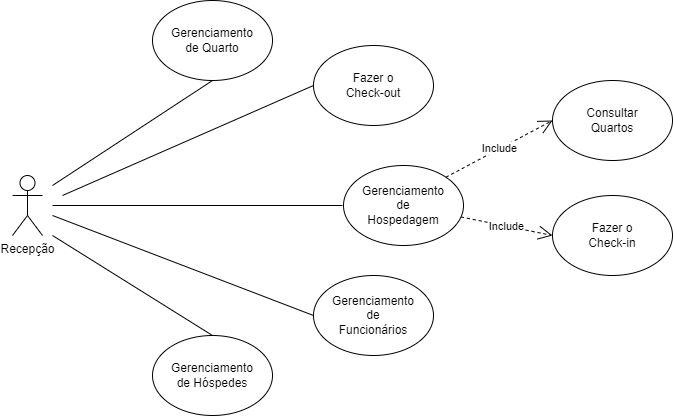

The diagram above was exported from draw.io. Its source (the exported page's mxGraphModel, read from the mxfile embedded in the PNG):
<mxGraphModel dx="162" dy="514" grid="1" gridSize="10" guides="1" tooltips="1" connect="1" arrows="1" fold="1" page="1" pageScale="1" pageWidth="827" pageHeight="1169" math="0" shadow="0">
  <root>
    <mxCell id="0" />
    <mxCell id="1" parent="0" />
    <mxCell id="M9_7zy9PthgKV0Jf_jyu-1" value="Recepção" style="shape=umlActor;verticalLabelPosition=bottom;verticalAlign=top;html=1;outlineConnect=0;" parent="1" vertex="1">
      <mxGeometry x="880" y="310" width="30" height="60" as="geometry" />
    </mxCell>
    <mxCell id="M9_7zy9PthgKV0Jf_jyu-4" value="" style="ellipse;whiteSpace=wrap;html=1;" parent="1" vertex="1">
      <mxGeometry x="1020" y="135" width="120" height="80" as="geometry" />
    </mxCell>
    <mxCell id="M9_7zy9PthgKV0Jf_jyu-7" value="Gerenciamento de Quarto" style="text;html=1;align=center;verticalAlign=middle;whiteSpace=wrap;rounded=0;" parent="1" vertex="1">
      <mxGeometry x="1050" y="160" width="60" height="30" as="geometry" />
    </mxCell>
    <mxCell id="M9_7zy9PthgKV0Jf_jyu-8" value="" style="ellipse;whiteSpace=wrap;html=1;" parent="1" vertex="1">
      <mxGeometry x="1181" y="180" width="120" height="80" as="geometry" />
    </mxCell>
    <mxCell id="M9_7zy9PthgKV0Jf_jyu-9" value="Fazer o Check-out" style="text;html=1;align=center;verticalAlign=middle;whiteSpace=wrap;rounded=0;" parent="1" vertex="1">
      <mxGeometry x="1211" y="205" width="60" height="30" as="geometry" />
    </mxCell>
    <mxCell id="M9_7zy9PthgKV0Jf_jyu-10" value="" style="ellipse;whiteSpace=wrap;html=1;" parent="1" vertex="1">
      <mxGeometry x="1211" y="300" width="120" height="80" as="geometry" />
    </mxCell>
    <mxCell id="M9_7zy9PthgKV0Jf_jyu-11" value="Gerenciamento de Hospedagem" style="text;html=1;align=center;verticalAlign=middle;whiteSpace=wrap;rounded=0;" parent="1" vertex="1">
      <mxGeometry x="1241" y="325" width="60" height="30" as="geometry" />
    </mxCell>
    <mxCell id="M9_7zy9PthgKV0Jf_jyu-12" value="" style="ellipse;whiteSpace=wrap;html=1;" parent="1" vertex="1">
      <mxGeometry x="1420" y="215" width="120" height="80" as="geometry" />
    </mxCell>
    <mxCell id="M9_7zy9PthgKV0Jf_jyu-13" value="" style="ellipse;whiteSpace=wrap;html=1;" parent="1" vertex="1">
      <mxGeometry x="1420" y="330" width="120" height="80" as="geometry" />
    </mxCell>
    <mxCell id="M9_7zy9PthgKV0Jf_jyu-14" value="Consultar Quartos" style="text;html=1;align=center;verticalAlign=middle;whiteSpace=wrap;rounded=0;" parent="1" vertex="1">
      <mxGeometry x="1450" y="240" width="60" height="30" as="geometry" />
    </mxCell>
    <mxCell id="M9_7zy9PthgKV0Jf_jyu-15" value="Fazer o Check-in" style="text;html=1;align=center;verticalAlign=middle;whiteSpace=wrap;rounded=0;" parent="1" vertex="1">
      <mxGeometry x="1450" y="355" width="60" height="30" as="geometry" />
    </mxCell>
    <mxCell id="M9_7zy9PthgKV0Jf_jyu-16" value="" style="ellipse;whiteSpace=wrap;html=1;" parent="1" vertex="1">
      <mxGeometry x="1020" y="470" width="120" height="80" as="geometry" />
    </mxCell>
    <mxCell id="M9_7zy9PthgKV0Jf_jyu-17" value="" style="ellipse;whiteSpace=wrap;html=1;" parent="1" vertex="1">
      <mxGeometry x="1181" y="410" width="120" height="80" as="geometry" />
    </mxCell>
    <mxCell id="M9_7zy9PthgKV0Jf_jyu-18" value="Gerenciamento de Hóspedes" style="text;html=1;align=center;verticalAlign=middle;whiteSpace=wrap;rounded=0;" parent="1" vertex="1">
      <mxGeometry x="1050" y="495" width="60" height="30" as="geometry" />
    </mxCell>
    <mxCell id="M9_7zy9PthgKV0Jf_jyu-19" value="Gerenciamento de Funcionários" style="text;html=1;align=center;verticalAlign=middle;whiteSpace=wrap;rounded=0;" parent="1" vertex="1">
      <mxGeometry x="1211" y="435" width="60" height="30" as="geometry" />
    </mxCell>
    <mxCell id="M9_7zy9PthgKV0Jf_jyu-20" value="" style="endArrow=none;html=1;rounded=0;entryX=0.5;entryY=1;entryDx=0;entryDy=0;" parent="1" target="M9_7zy9PthgKV0Jf_jyu-4" edge="1">
      <mxGeometry width="50" height="50" relative="1" as="geometry">
        <mxPoint x="920" y="320" as="sourcePoint" />
        <mxPoint x="970" y="270" as="targetPoint" />
      </mxGeometry>
    </mxCell>
    <mxCell id="M9_7zy9PthgKV0Jf_jyu-21" value="" style="endArrow=none;html=1;rounded=0;entryX=0;entryY=0.5;entryDx=0;entryDy=0;" parent="1" target="M9_7zy9PthgKV0Jf_jyu-8" edge="1">
      <mxGeometry width="50" height="50" relative="1" as="geometry">
        <mxPoint x="930" y="330" as="sourcePoint" />
        <mxPoint x="990" y="300" as="targetPoint" />
      </mxGeometry>
    </mxCell>
    <mxCell id="M9_7zy9PthgKV0Jf_jyu-22" value="" style="endArrow=none;html=1;rounded=0;" parent="1" edge="1">
      <mxGeometry width="50" height="50" relative="1" as="geometry">
        <mxPoint x="920" y="340" as="sourcePoint" />
        <mxPoint x="1210" y="340" as="targetPoint" />
      </mxGeometry>
    </mxCell>
    <mxCell id="M9_7zy9PthgKV0Jf_jyu-23" value="" style="endArrow=none;html=1;rounded=0;entryX=0;entryY=0.5;entryDx=0;entryDy=0;" parent="1" target="M9_7zy9PthgKV0Jf_jyu-17" edge="1">
      <mxGeometry width="50" height="50" relative="1" as="geometry">
        <mxPoint x="920" y="350" as="sourcePoint" />
        <mxPoint x="1020" y="350" as="targetPoint" />
      </mxGeometry>
    </mxCell>
    <mxCell id="M9_7zy9PthgKV0Jf_jyu-24" value="" style="endArrow=none;html=1;rounded=0;entryX=0.5;entryY=0;entryDx=0;entryDy=0;" parent="1" target="M9_7zy9PthgKV0Jf_jyu-16" edge="1">
      <mxGeometry width="50" height="50" relative="1" as="geometry">
        <mxPoint x="920" y="370" as="sourcePoint" />
        <mxPoint x="980" y="370" as="targetPoint" />
      </mxGeometry>
    </mxCell>
    <mxCell id="M9_7zy9PthgKV0Jf_jyu-29" value="Include" style="endArrow=open;endSize=12;dashed=1;html=1;rounded=0;entryX=0;entryY=0.5;entryDx=0;entryDy=0;" parent="1" source="M9_7zy9PthgKV0Jf_jyu-10" target="M9_7zy9PthgKV0Jf_jyu-13" edge="1">
      <mxGeometry width="160" relative="1" as="geometry">
        <mxPoint x="1340" y="540" as="sourcePoint" />
        <mxPoint x="1500" y="540" as="targetPoint" />
      </mxGeometry>
    </mxCell>
    <mxCell id="M9_7zy9PthgKV0Jf_jyu-31" value="Include" style="endArrow=open;endSize=12;dashed=1;html=1;rounded=0;entryX=0;entryY=0.5;entryDx=0;entryDy=0;exitX=1;exitY=0;exitDx=0;exitDy=0;" parent="1" source="M9_7zy9PthgKV0Jf_jyu-10" target="M9_7zy9PthgKV0Jf_jyu-12" edge="1">
      <mxGeometry width="160" relative="1" as="geometry">
        <mxPoint x="1331" y="283" as="sourcePoint" />
        <mxPoint x="1397" y="325" as="targetPoint" />
      </mxGeometry>
    </mxCell>
  </root>
</mxGraphModel>